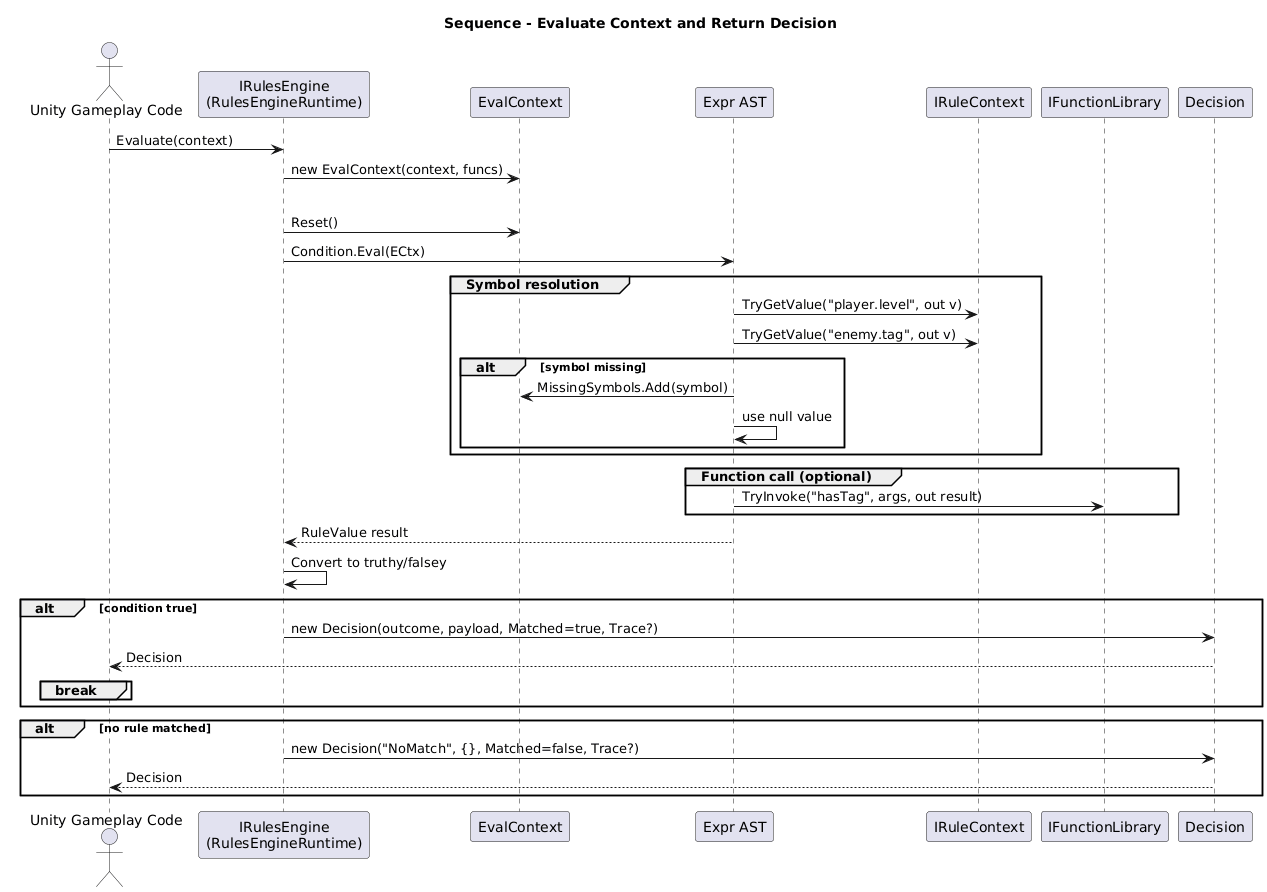

The diagram above was rendered by PlantUML. Its source (embedded in the PNG):
@startuml
title Sequence - Evaluate Context and Return Decision

actor "Unity Gameplay Code" as Game
participant "IRulesEngine\n(RulesEngineRuntime)" as Engine
participant "EvalContext" as ECtx
participant "Expr AST" as AST
participant "IRuleContext" as Ctx
participant "IFunctionLibrary" as Funcs
participant "Decision" as Decision

Game -> Engine : Evaluate(context)

Engine -> ECtx : new EvalContext(context, funcs)

loop for each Rule in priority order
  Engine -> ECtx : Reset()

  Engine -> AST : Condition.Eval(ECtx)

  group Symbol resolution
    AST -> Ctx : TryGetValue("player.level", out v)
    AST -> Ctx : TryGetValue("enemy.tag", out v)
    alt symbol missing
      AST -> ECtx : MissingSymbols.Add(symbol)
      AST -> AST : use null value
    end
  end

  group Function call (optional)
    AST -> Funcs : TryInvoke("hasTag", args, out result)
  end

  AST --> Engine : RuleValue result
  Engine -> Engine : Convert to truthy/falsey

  alt condition true
    Engine -> Decision : new Decision(outcome, payload, Matched=true, Trace?)
    Decision --> Game : Decision
    break
  end
end

alt no rule matched
  Engine -> Decision : new Decision("NoMatch", {}, Matched=false, Trace?)
  Decision --> Game : Decision
end
@enduml